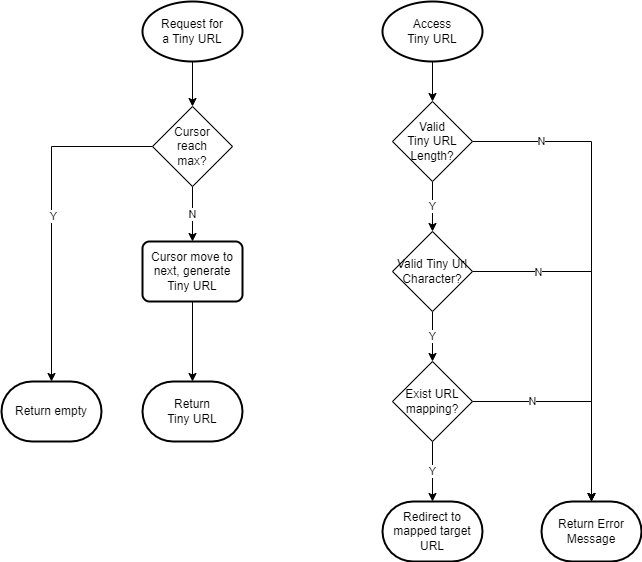

The diagram above was exported from draw.io. Its source (the exported page's mxGraphModel, read from the mxfile embedded in the PNG):
<mxGraphModel dx="982" dy="768" grid="1" gridSize="10" guides="1" tooltips="1" connect="1" arrows="1" fold="1" page="1" pageScale="1" pageWidth="827" pageHeight="1169" background="#FFFFFF" math="0" shadow="0">
  <root>
    <mxCell id="0" />
    <mxCell id="1" parent="0" />
    <mxCell id="21" style="edgeStyle=orthogonalEdgeStyle;rounded=0;orthogonalLoop=1;jettySize=auto;html=1;" parent="1" source="2" target="20" edge="1">
      <mxGeometry relative="1" as="geometry" />
    </mxCell>
    <mxCell id="2" value="Request for&lt;br&gt;a Tiny URL" style="strokeWidth=2;html=1;shape=mxgraph.flowchart.start_1;whiteSpace=wrap;" parent="1" vertex="1">
      <mxGeometry x="191" y="440" width="100" height="60" as="geometry" />
    </mxCell>
    <mxCell id="26" style="edgeStyle=orthogonalEdgeStyle;rounded=0;orthogonalLoop=1;jettySize=auto;html=1;entryX=0.5;entryY=0;entryDx=0;entryDy=0;entryPerimeter=0;" parent="1" source="3" target="11" edge="1">
      <mxGeometry relative="1" as="geometry" />
    </mxCell>
    <mxCell id="3" value="Cursor move to next, generate&lt;br&gt;Tiny URL" style="rounded=1;whiteSpace=wrap;html=1;absoluteArcSize=1;arcSize=14;strokeWidth=2;" parent="1" vertex="1">
      <mxGeometry x="191" y="680" width="100" height="60" as="geometry" />
    </mxCell>
    <mxCell id="11" value="Return&lt;br&gt;Tiny URL" style="strokeWidth=2;html=1;shape=mxgraph.flowchart.terminator;whiteSpace=wrap;" parent="1" vertex="1">
      <mxGeometry x="191" y="820" width="100" height="60" as="geometry" />
    </mxCell>
    <mxCell id="16" style="edgeStyle=orthogonalEdgeStyle;rounded=0;orthogonalLoop=1;jettySize=auto;html=1;entryX=0.5;entryY=0;entryDx=0;entryDy=0;" parent="1" source="13" target="27" edge="1">
      <mxGeometry relative="1" as="geometry">
        <mxPoint x="470.5" y="545" as="targetPoint" />
      </mxGeometry>
    </mxCell>
    <mxCell id="13" value="Access&lt;br&gt;Tiny URL" style="strokeWidth=2;html=1;shape=mxgraph.flowchart.start_1;whiteSpace=wrap;" parent="1" vertex="1">
      <mxGeometry x="431" y="440" width="100" height="60" as="geometry" />
    </mxCell>
    <mxCell id="17" value="N" style="edgeStyle=orthogonalEdgeStyle;rounded=0;orthogonalLoop=1;jettySize=auto;html=1;entryX=0.5;entryY=0;entryDx=0;entryDy=0;entryPerimeter=0;exitX=1;exitY=0.5;exitDx=0;exitDy=0;" parent="1" source="27" target="15" edge="1">
      <mxGeometry x="-0.7122" relative="1" as="geometry">
        <mxPoint x="510" y="582.5" as="sourcePoint" />
        <mxPoint as="offset" />
      </mxGeometry>
    </mxCell>
    <mxCell id="19" value="Y" style="edgeStyle=orthogonalEdgeStyle;rounded=0;orthogonalLoop=1;jettySize=auto;html=1;entryX=0.5;entryY=0;entryDx=0;entryDy=0;exitX=0.5;exitY=1;exitDx=0;exitDy=0;" parent="1" source="27" target="29" edge="1">
      <mxGeometry relative="1" as="geometry">
        <mxPoint x="470.5" y="620" as="sourcePoint" />
      </mxGeometry>
    </mxCell>
    <mxCell id="15" value="Return Error Message" style="strokeWidth=2;html=1;shape=mxgraph.flowchart.terminator;whiteSpace=wrap;" parent="1" vertex="1">
      <mxGeometry x="590" y="940" width="100" height="60" as="geometry" />
    </mxCell>
    <mxCell id="18" value="Redirect to mapped target URL" style="strokeWidth=2;html=1;shape=mxgraph.flowchart.terminator;whiteSpace=wrap;" parent="1" vertex="1">
      <mxGeometry x="431" y="940" width="100" height="60" as="geometry" />
    </mxCell>
    <mxCell id="22" value="N" style="edgeStyle=orthogonalEdgeStyle;rounded=0;orthogonalLoop=1;jettySize=auto;html=1;entryX=0.5;entryY=0;entryDx=0;entryDy=0;" parent="1" source="20" target="3" edge="1">
      <mxGeometry relative="1" as="geometry" />
    </mxCell>
    <mxCell id="24" style="edgeStyle=orthogonalEdgeStyle;rounded=0;orthogonalLoop=1;jettySize=auto;html=1;" parent="1" source="20" target="23" edge="1">
      <mxGeometry relative="1" as="geometry" />
    </mxCell>
    <mxCell id="25" value="Y" style="edgeLabel;html=1;align=center;verticalAlign=middle;resizable=0;points=[];" parent="24" vertex="1" connectable="0">
      <mxGeometry x="0.0127" y="1" relative="1" as="geometry">
        <mxPoint as="offset" />
      </mxGeometry>
    </mxCell>
    <mxCell id="20" value="Cursor&lt;br&gt;reach&lt;br&gt;max?" style="rhombus;whiteSpace=wrap;html=1;" parent="1" vertex="1">
      <mxGeometry x="201" y="545" width="80" height="80" as="geometry" />
    </mxCell>
    <mxCell id="23" value="Return empty" style="strokeWidth=2;html=1;shape=mxgraph.flowchart.terminator;whiteSpace=wrap;" parent="1" vertex="1">
      <mxGeometry x="50" y="820" width="100" height="60" as="geometry" />
    </mxCell>
    <mxCell id="27" value="Valid&lt;br&gt;Tiny URL&lt;br&gt;Length?" style="rhombus;whiteSpace=wrap;html=1;" parent="1" vertex="1">
      <mxGeometry x="441" y="540" width="80" height="80" as="geometry" />
    </mxCell>
    <mxCell id="31" value="Y" style="edgeStyle=orthogonalEdgeStyle;rounded=0;orthogonalLoop=1;jettySize=auto;html=1;" parent="1" source="29" target="30" edge="1">
      <mxGeometry relative="1" as="geometry" />
    </mxCell>
    <mxCell id="33" style="edgeStyle=orthogonalEdgeStyle;rounded=0;orthogonalLoop=1;jettySize=auto;html=1;" edge="1" parent="1" source="29" target="15">
      <mxGeometry relative="1" as="geometry" />
    </mxCell>
    <mxCell id="35" value="N" style="edgeLabel;html=1;align=center;verticalAlign=middle;resizable=0;points=[];" vertex="1" connectable="0" parent="33">
      <mxGeometry x="-0.6038" y="-2" relative="1" as="geometry">
        <mxPoint x="-4" y="-2" as="offset" />
      </mxGeometry>
    </mxCell>
    <mxCell id="29" value="Valid Tiny Url Character?" style="rhombus;whiteSpace=wrap;html=1;" parent="1" vertex="1">
      <mxGeometry x="441" y="670" width="80" height="80" as="geometry" />
    </mxCell>
    <mxCell id="32" value="Y" style="edgeStyle=orthogonalEdgeStyle;rounded=0;orthogonalLoop=1;jettySize=auto;html=1;entryX=0.5;entryY=0;entryDx=0;entryDy=0;entryPerimeter=0;" parent="1" source="30" target="18" edge="1">
      <mxGeometry relative="1" as="geometry" />
    </mxCell>
    <mxCell id="34" value="N" style="edgeStyle=orthogonalEdgeStyle;rounded=0;orthogonalLoop=1;jettySize=auto;html=1;" edge="1" parent="1" source="30" target="15">
      <mxGeometry x="-0.4533" relative="1" as="geometry">
        <mxPoint as="offset" />
      </mxGeometry>
    </mxCell>
    <mxCell id="30" value="Exist URL mapping?" style="rhombus;whiteSpace=wrap;html=1;" parent="1" vertex="1">
      <mxGeometry x="441" y="800" width="80" height="80" as="geometry" />
    </mxCell>
  </root>
</mxGraphModel>